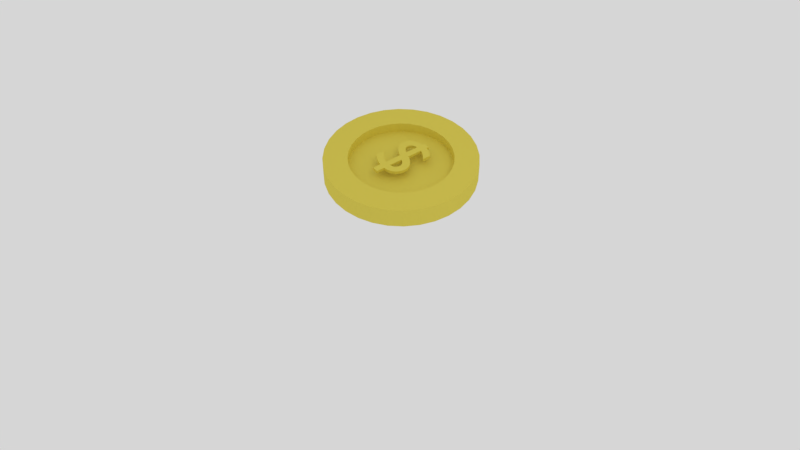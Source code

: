 # Source: coin.blend  (saved by Blender 2.79.0; exported with 4.5.12 LTS)
import bpy
from mathutils import Matrix  # noqa: F401  (used for matrix-valued properties, if any)

bpy.ops.wm.read_factory_settings(use_empty=True)
scene = bpy.context.scene
scene.name = 'Scene'

# ---- collections
col_collection_1 = bpy.data.collections.new('Collection 1'); scene.collection.children.link(col_collection_1)

# ---- materials (node trees are filled in below, after node groups)
mat_gold = bpy.data.materials.new('Gold')
mat_gold.alpha_threshold = 0.0
mat_gold.diffuse_color = (0.7991, 0.6514, 0.08228, 1.0)
mat_gold.roughness = 0.5

# ---- material node trees
mat_gold.use_nodes = True; mat_gold.node_tree.nodes.clear()
_N = mat_gold.node_tree.nodes; _L = mat_gold.node_tree.links
n0 = _N.new('ShaderNodeOutputMaterial'); n0.name = 'Material Output'; n0.location = (300, 300)
n1 = _N.new('ShaderNodeMixShader'); n1.name = 'Mix Shader'; n1.location = (10, 300)
n1.inputs[0].default_value = 0.1063
n2 = _N.new('ShaderNodeBsdfDiffuse'); n2.name = 'Diffuse BSDF'; n2.location = (-190, 200)
n2.inputs[0].default_value = (0.7991, 0.6514, 0.08228, 1.0)
n3 = _N.new('ShaderNodeBsdfAnisotropic'); n3.name = 'Glossy BSDF'; n3.location = (-190, 100)
n3.distribution = 'GGX'
n3.inputs[0].default_value = (0.5743, 0.8, 0.2927, 1.0)
n3.inputs[1].default_value = 0.6094
_L.new(n1.outputs[0], n0.inputs[0])
_L.new(n2.outputs[0], n1.inputs[1])
_L.new(n3.outputs[0], n1.inputs[2])
n0.is_active_output = True

# ---- world
world_world = bpy.data.worlds.new('World'); scene.world = world_world
world_world.color = (0.6739, 0.6739, 0.6739)
world_world.use_sun_shadow = False
world_world.sun_shadow_jitter_overblur = 0.0
world_world.cycles.sampling_method = 'MANUAL'

# ---- cameras
cam_camera = bpy.data.cameras.new('Camera')
cam_camera.clip_end = 100.0
cam_camera.lens = 35.0
cam_camera.sensor_width = 32.0
cam_camera.sensor_height = 18.0
cam_camera.ortho_scale = 7.314
cam_camera.dof.focus_distance = 0.0

# ---- lights
light_lamp = bpy.data.lights.new('Lamp', 'POINT')
light_lamp.transmission_factor = 0.0
light_lamp.cutoff_distance = 30.0
light_lamp.energy = 100.0
light_lamp.shadow_buffer_clip_start = 1.001
light_lamp.shadow_soft_size = 0.1
light_lamp.shadow_maximum_resolution = 0.006
light_lamp.use_absolute_resolution = True

# ---- meshes
me_cutext = bpy.data.meshes.new('CUText')
me_cutext.from_pydata([(0.1935, 0.3095, 0.08405), (0.1837, 0.3171, 0.08405), (0.1727, 0.3244, 0.08405), (0.1609, 0.3312, 0.08405), (0.1484, 0.3377, 0.08405), (0.1354, 0.3437, 0.08405), (0.122, 0.3491, 0.08405), (0.1084, 0.354, 0.08405), (0.09491, 0.3583, 0.08405), (0.08156, 0.362, 0.08405), (0.06859, 0.3649, 0.08405), (0.05618, 0.3671, 0.08405), (0.0445, 0.3685, 0.08405), (0.0445, 0.4045, 0.08405), (-0.0375, 0.4045, 0.08405), (-0.0375, 0.3685, 0.08405), (-0.06555, 0.3632, 0.08405), (-0.09163, 0.3558, 0.08405), (-0.1157, 0.3464, 0.08405), (-0.1375, 0.3351, 0.08405), (-0.1572, 0.3219, 0.08405), (-0.1745, 0.307, 0.08405), (-0.1894, 0.2904, 0.08405), (-0.2018, 0.2723, 0.08405), (-0.2116, 0.2526, 0.08405), (-0.2187, 0.2316, 0.08405), (-0.223, 0.2092, 0.08405), (-0.2245, 0.1855, 0.08405), (-0.2233, 0.1686, 0.08405), (-0.2195, 0.1516, 0.08405), (-0.2133, 0.1347, 0.08405), (-0.2045, 0.1179, 0.08405), (-0.193, 0.1015, 0.08405), (-0.179, 0.08563, 0.08405), (-0.1623, 0.07043, 0.08405), (-0.1429, 0.05609, 0.08405), (-0.1207, 0.04277, 0.08405), (-0.0958, 0.03062, 0.08405), (-0.06807, 0.01981, 0.08405), (-0.0375, 0.0105, 0.08405), (-0.0375, -0.2055, 0.08405), (-0.05804, -0.2004, 0.08405), (-0.07684, -0.195, 0.08405), (-0.09416, -0.1893, 0.08405), (-0.1102, -0.1831, 0.08405), (-0.1254, -0.1763, 0.08405), (-0.1398, -0.1689, 0.08405), (-0.1537, -0.1607, 0.08405), (-0.1674, -0.1516, 0.08405), (-0.1812, -0.1415, 0.08405), (-0.1953, -0.1304, 0.08405), (-0.21, -0.1181, 0.08405), (-0.2255, -0.1045, 0.08405), (-0.2255, -0.2255, 0.08405), (-0.2101, -0.2344, 0.08405), (-0.1947, -0.2429, 0.08405), (-0.1794, -0.2511, 0.08405), (-0.1641, -0.2588, 0.08405), (-0.1488, -0.2659, 0.08405), (-0.1334, -0.2725, 0.08405), (-0.1179, -0.2784, 0.08405), (-0.1022, -0.2836, 0.08405), (-0.08642, -0.2879, 0.08405), (-0.07038, -0.2914, 0.08405), (-0.05409, -0.294, 0.08405), (-0.0375, -0.2955, 0.08405), (-0.0375, -0.4045, 0.08405), (0.0445, -0.4045, 0.08405), (0.0445, -0.2955, 0.08405), (0.0739, -0.2906, 0.08405), (0.1006, -0.2827, 0.08405), (0.1247, -0.2721, 0.08405), (0.1461, -0.2591, 0.08405), (0.1649, -0.2441, 0.08405), (0.1811, -0.2274, 0.08405), (0.1948, -0.2093, 0.08405), (0.2059, -0.1902, 0.08405), (0.2145, -0.1705, 0.08405), (0.2206, -0.1504, 0.08405), (0.2243, -0.1303, 0.08405), (0.2255, -0.1105, 0.08405), (0.2241, -0.08839, 0.08405), (0.22, -0.06711, 0.08405), (0.2133, -0.04673, 0.08405), (0.2039, -0.02735, 0.08405), (0.1921, -0.009039, 0.08405), (0.1778, 0.008125, 0.08405), (0.1611, 0.02406, 0.08405), (0.1421, 0.03869, 0.08405), (0.1209, 0.05192, 0.08405), (0.09749, 0.06369, 0.08405), (0.07201, 0.07391, 0.08405), (0.0445, 0.0825, 0.08405), (0.0445, 0.2805, 0.08405), (0.05769, 0.2771, 0.08405), (0.07116, 0.2729, 0.08405), (0.0848, 0.268, 0.08405), (0.09846, 0.2625, 0.08405), (0.112, 0.2563, 0.08405), (0.1254, 0.2496, 0.08405), (0.1384, 0.2425, 0.08405), (0.1509, 0.2349, 0.08405), (0.1628, 0.2269, 0.08405), (0.1739, 0.2187, 0.08405), (0.1842, 0.2102, 0.08405), (0.1935, 0.2015, 0.08405), (-0.0375, 0.1095, 0.08405), (-0.05228, 0.1149, 0.08405), (-0.06562, 0.1207, 0.08405), (-0.07756, 0.1268, 0.08405), (-0.08813, 0.1332, 0.08405), (-0.09735, 0.1401, 0.08405), (-0.1053, 0.1473, 0.08405), (-0.1119, 0.1548, 0.08405), (-0.1172, 0.1628, 0.08405), (-0.1213, 0.1711, 0.08405), (-0.1242, 0.1798, 0.08405), (-0.1259, 0.189, 0.08405), (-0.1265, 0.1985, 0.08405), (-0.1257, 0.2086, 0.08405), (-0.1235, 0.2183, 0.08405), (-0.1199, 0.2276, 0.08405), (-0.115, 0.2364, 0.08405), (-0.1088, 0.2447, 0.08405), (-0.1015, 0.2523, 0.08405), (-0.0931, 0.2591, 0.08405), (-0.08369, 0.2652, 0.08405), (-0.07334, 0.2705, 0.08405), (-0.06215, 0.2748, 0.08405), (-0.05017, 0.2782, 0.08405), (-0.0375, 0.2805, 0.08405), (0.0445, -0.0245, 0.08405), (0.0592, -0.03082, 0.08405), (0.07232, -0.0373, 0.08405), (0.08394, -0.04397, 0.08405), (0.09409, -0.05087, 0.08405), (0.1028, -0.05804, 0.08405), (0.1103, -0.0655, 0.08405), (0.1164, -0.0733, 0.08405), (0.1212, -0.08146, 0.08405), (0.1249, -0.09003, 0.08405), (0.1275, -0.09904, 0.08405), (0.129, -0.1085, 0.08405), (0.1295, -0.1185, 0.08405), (0.1289, -0.1294, 0.08405), (0.1271, -0.1396, 0.08405), (0.1241, -0.1491, 0.08405), (0.1199, -0.1579, 0.08405), (0.1145, -0.166, 0.08405), (0.108, -0.1735, 0.08405), (0.1003, -0.1803, 0.08405), (0.09143, -0.1864, 0.08405), (0.08141, -0.1919, 0.08405), (0.07024, -0.1967, 0.08405), (0.05794, -0.2009, 0.08405), (0.0445, -0.2045, 0.08405), (0.1935, 0.3095, 0.1245), (0.1837, 0.3171, 0.1245), (0.1727, 0.3244, 0.1245), (0.1609, 0.3312, 0.1245), (0.1484, 0.3377, 0.1245), (0.1354, 0.3437, 0.1245), (0.122, 0.3491, 0.1245), (0.1084, 0.354, 0.1245), (0.09491, 0.3583, 0.1245), (0.08156, 0.362, 0.1245), (0.06859, 0.3649, 0.1245), (0.05618, 0.3671, 0.1245), (0.0445, 0.3685, 0.1245), (0.0445, 0.4045, 0.1245), (-0.0375, 0.4045, 0.1245), (-0.0375, 0.3685, 0.1245), (-0.06555, 0.3632, 0.1245), (-0.09163, 0.3558, 0.1245), (-0.1157, 0.3464, 0.1245), (-0.1375, 0.3351, 0.1245), (-0.1572, 0.3219, 0.1245), (-0.1745, 0.307, 0.1245), (-0.1894, 0.2904, 0.1245), (-0.2018, 0.2723, 0.1245), (-0.2116, 0.2526, 0.1245), (-0.2187, 0.2316, 0.1245), (-0.223, 0.2092, 0.1245), (-0.2245, 0.1855, 0.1245), (-0.2233, 0.1686, 0.1245), (-0.2195, 0.1516, 0.1245), (-0.2133, 0.1347, 0.1245), (-0.2045, 0.1179, 0.1245), (-0.193, 0.1015, 0.1245), (-0.179, 0.08563, 0.1245), (-0.1623, 0.07043, 0.1245), (-0.1429, 0.05609, 0.1245), (-0.1207, 0.04277, 0.1245), (-0.0958, 0.03062, 0.1245), (-0.06807, 0.01981, 0.1245), (-0.0375, 0.0105, 0.1245), (-0.0375, -0.2055, 0.1245), (-0.05804, -0.2004, 0.1245), (-0.07684, -0.195, 0.1245), (-0.09416, -0.1893, 0.1245), (-0.1102, -0.1831, 0.1245), (-0.1254, -0.1763, 0.1245), (-0.1398, -0.1689, 0.1245), (-0.1537, -0.1607, 0.1245), (-0.1674, -0.1516, 0.1245), (-0.1812, -0.1415, 0.1245), (-0.1953, -0.1304, 0.1245), (-0.21, -0.1181, 0.1245), (-0.2255, -0.1045, 0.1245), (-0.2255, -0.2255, 0.1245), (-0.2101, -0.2344, 0.1245), (-0.1947, -0.2429, 0.1245), (-0.1794, -0.2511, 0.1245), (-0.1641, -0.2588, 0.1245), (-0.1488, -0.2659, 0.1245), (-0.1334, -0.2725, 0.1245), (-0.1179, -0.2784, 0.1245), (-0.1022, -0.2836, 0.1245), (-0.08642, -0.2879, 0.1245), (-0.07038, -0.2914, 0.1245), (-0.05409, -0.294, 0.1245), (-0.0375, -0.2955, 0.1245), (-0.0375, -0.4045, 0.1245), (0.0445, -0.4045, 0.1245), (0.0445, -0.2955, 0.1245), (0.0739, -0.2906, 0.1245), (0.1006, -0.2827, 0.1245), (0.1247, -0.2721, 0.1245), (0.1461, -0.2591, 0.1245), (0.1649, -0.2441, 0.1245), (0.1811, -0.2274, 0.1245), (0.1948, -0.2093, 0.1245), (0.2059, -0.1902, 0.1245), (0.2145, -0.1705, 0.1245), (0.2206, -0.1504, 0.1245), (0.2243, -0.1303, 0.1245), (0.2255, -0.1105, 0.1245), (0.2241, -0.08839, 0.1245), (0.22, -0.06711, 0.1245), (0.2133, -0.04673, 0.1245), (0.2039, -0.02735, 0.1245), (0.1921, -0.009039, 0.1245), (0.1778, 0.008125, 0.1245), (0.1611, 0.02406, 0.1245), (0.1421, 0.03869, 0.1245), (0.1209, 0.05192, 0.1245), (0.09749, 0.06369, 0.1245), (0.07201, 0.07391, 0.1245), (0.0445, 0.0825, 0.1245), (0.0445, 0.2805, 0.1245), (0.05769, 0.2771, 0.1245), (0.07116, 0.2729, 0.1245), (0.0848, 0.268, 0.1245), (0.09846, 0.2625, 0.1245), (0.112, 0.2563, 0.1245), (0.1254, 0.2496, 0.1245), (0.1384, 0.2425, 0.1245), (0.1509, 0.2349, 0.1245), (0.1628, 0.2269, 0.1245), (0.1739, 0.2187, 0.1245), (0.1842, 0.2102, 0.1245), (0.1935, 0.2015, 0.1245), (-0.0375, 0.1095, 0.1245), (-0.05228, 0.1149, 0.1245), (-0.06562, 0.1207, 0.1245), (-0.07756, 0.1268, 0.1245), (-0.08813, 0.1332, 0.1245), (-0.09735, 0.1401, 0.1245), (-0.1053, 0.1473, 0.1245), (-0.1119, 0.1548, 0.1245), (-0.1172, 0.1628, 0.1245), (-0.1213, 0.1711, 0.1245), (-0.1242, 0.1798, 0.1245), (-0.1259, 0.189, 0.1245), (-0.1265, 0.1985, 0.1245), (-0.1257, 0.2086, 0.1245), (-0.1235, 0.2183, 0.1245), (-0.1199, 0.2276, 0.1245), (-0.115, 0.2364, 0.1245), (-0.1088, 0.2447, 0.1245), (-0.1015, 0.2523, 0.1245), (-0.0931, 0.2591, 0.1245), (-0.08369, 0.2652, 0.1245), (-0.07334, 0.2705, 0.1245), (-0.06215, 0.2748, 0.1245), (-0.05017, 0.2782, 0.1245), (-0.0375, 0.2805, 0.1245), (0.0445, -0.0245, 0.1245), (0.0592, -0.03082, 0.1245), (0.07232, -0.0373, 0.1245), (0.08394, -0.04397, 0.1245), (0.09409, -0.05087, 0.1245), (0.1028, -0.05804, 0.1245), (0.1103, -0.0655, 0.1245), (0.1164, -0.0733, 0.1245), (0.1212, -0.08146, 0.1245), (0.1249, -0.09003, 0.1245), (0.1275, -0.09904, 0.1245), (0.129, -0.1085, 0.1245), (0.1295, -0.1185, 0.1245), (0.1289, -0.1294, 0.1245), (0.1271, -0.1396, 0.1245), (0.1241, -0.1491, 0.1245), (0.1199, -0.1579, 0.1245), (0.1145, -0.166, 0.1245), (0.108, -0.1735, 0.1245), (0.1003, -0.1803, 0.1245), (0.09143, -0.1864, 0.1245), (0.08141, -0.1919, 0.1245), (0.07024, -0.1967, 0.1245), (0.05794, -0.2009, 0.1245), (0.0445, -0.2045, 0.1245), (0.1935, 0.3095, 0.1245), (0.1837, 0.3171, 0.1245), (0.1727, 0.3244, 0.1245), (0.1609, 0.3312, 0.1245), (0.1484, 0.3377, 0.1245), (0.1354, 0.3437, 0.1245), (0.122, 0.3491, 0.1245), (0.1084, 0.354, 0.1245), (0.09491, 0.3583, 0.1245), (0.08156, 0.362, 0.1245), (0.06859, 0.3649, 0.1245), (0.05618, 0.3671, 0.1245), (0.0445, 0.3685, 0.1245), (0.0445, 0.4045, 0.1245), (-0.0375, 0.4045, 0.1245), (-0.0375, 0.3685, 0.1245), (-0.06555, 0.3632, 0.1245), (-0.09163, 0.3558, 0.1245), (-0.1157, 0.3464, 0.1245), (-0.1375, 0.3351, 0.1245), (-0.1572, 0.3219, 0.1245), (-0.1745, 0.307, 0.1245), (-0.1894, 0.2904, 0.1245), (-0.2018, 0.2723, 0.1245), (-0.2116, 0.2526, 0.1245), (-0.2187, 0.2316, 0.1245), (-0.223, 0.2092, 0.1245), (-0.2245, 0.1855, 0.1245), (-0.2233, 0.1686, 0.1245), (-0.2195, 0.1516, 0.1245), (-0.2133, 0.1347, 0.1245), (-0.2045, 0.1179, 0.1245), (-0.193, 0.1015, 0.1245), (-0.179, 0.08563, 0.1245), (-0.1623, 0.07043, 0.1245), (-0.1429, 0.05609, 0.1245), (-0.1207, 0.04277, 0.1245), (-0.0958, 0.03062, 0.1245), (-0.06807, 0.01981, 0.1245), (-0.0375, 0.0105, 0.1245), (-0.0375, -0.2055, 0.1245), (-0.05804, -0.2004, 0.1245), (-0.07684, -0.195, 0.1245), (-0.09416, -0.1893, 0.1245), (-0.1102, -0.1831, 0.1245), (-0.1254, -0.1763, 0.1245), (-0.1398, -0.1689, 0.1245), (-0.1537, -0.1607, 0.1245), (-0.1674, -0.1516, 0.1245), (-0.1812, -0.1415, 0.1245), (-0.1953, -0.1304, 0.1245), (-0.21, -0.1181, 0.1245), (-0.2255, -0.1045, 0.1245), (-0.2255, -0.2255, 0.1245), (-0.2101, -0.2344, 0.1245), (-0.1947, -0.2429, 0.1245), (-0.1794, -0.2511, 0.1245), (-0.1641, -0.2588, 0.1245), (-0.1488, -0.2659, 0.1245), (-0.1334, -0.2725, 0.1245), (-0.1179, -0.2784, 0.1245), (-0.1022, -0.2836, 0.1245), (-0.08642, -0.2879, 0.1245), (-0.07038, -0.2914, 0.1245), (-0.05409, -0.294, 0.1245), (-0.0375, -0.2955, 0.1245), (-0.0375, -0.4045, 0.1245), (0.0445, -0.4045, 0.1245), (0.0445, -0.2955, 0.1245), (0.0739, -0.2906, 0.1245), (0.1006, -0.2827, 0.1245), (0.1247, -0.2721, 0.1245), (0.1461, -0.2591, 0.1245), (0.1649, -0.2441, 0.1245), (0.1811, -0.2274, 0.1245), (0.1948, -0.2093, 0.1245), (0.2059, -0.1902, 0.1245), (0.2145, -0.1705, 0.1245), (0.2206, -0.1504, 0.1245), (0.2243, -0.1303, 0.1245), (0.2255, -0.1105, 0.1245), (0.2241, -0.08839, 0.1245), (0.22, -0.06711, 0.1245), (0.2133, -0.04673, 0.1245), (0.2039, -0.02735, 0.1245), (0.1921, -0.009039, 0.1245), (0.1778, 0.008125, 0.1245), (0.1611, 0.02406, 0.1245), (0.1421, 0.03869, 0.1245), (0.1209, 0.05192, 0.1245), (0.09749, 0.06369, 0.1245), (0.07201, 0.07391, 0.1245), (0.0445, 0.0825, 0.1245), (0.0445, 0.2805, 0.1245), (0.05769, 0.2771, 0.1245), (0.07116, 0.2729, 0.1245), (0.0848, 0.268, 0.1245), (0.09846, 0.2625, 0.1245), (0.112, 0.2563, 0.1245), (0.1254, 0.2496, 0.1245), (0.1384, 0.2425, 0.1245), (0.1509, 0.2349, 0.1245), (0.1628, 0.2269, 0.1245), (0.1739, 0.2187, 0.1245), (0.1842, 0.2102, 0.1245), (0.1935, 0.2015, 0.1245), (-0.0375, 0.1095, 0.1245), (-0.05228, 0.1149, 0.1245), (-0.06562, 0.1207, 0.1245), (-0.07756, 0.1268, 0.1245), (-0.08813, 0.1332, 0.1245), (-0.09735, 0.1401, 0.1245), (-0.1053, 0.1473, 0.1245), (-0.1119, 0.1548, 0.1245), (-0.1172, 0.1628, 0.1245), (-0.1213, 0.1711, 0.1245), (-0.1242, 0.1798, 0.1245), (-0.1259, 0.189, 0.1245), (-0.1265, 0.1985, 0.1245), (-0.1257, 0.2086, 0.1245), (-0.1235, 0.2183, 0.1245), (-0.1199, 0.2276, 0.1245), (-0.115, 0.2364, 0.1245), (-0.1088, 0.2447, 0.1245), (-0.1015, 0.2523, 0.1245), (-0.0931, 0.2591, 0.1245), (-0.08369, 0.2652, 0.1245), (-0.07334, 0.2705, 0.1245), (-0.06215, 0.2748, 0.1245), (-0.05017, 0.2782, 0.1245), (-0.0375, 0.2805, 0.1245), (0.0445, -0.0245, 0.1245), (0.0592, -0.03082, 0.1245), (0.07232, -0.0373, 0.1245), (0.08394, -0.04397, 0.1245), (0.09409, -0.05087, 0.1245), (0.1028, -0.05804, 0.1245), (0.1103, -0.0655, 0.1245), (0.1164, -0.0733, 0.1245), (0.1212, -0.08146, 0.1245), (0.1249, -0.09003, 0.1245), (0.1275, -0.09904, 0.1245), (0.129, -0.1085, 0.1245), (0.1295, -0.1185, 0.1245), (0.1289, -0.1294, 0.1245), (0.1271, -0.1396, 0.1245), (0.1241, -0.1491, 0.1245), (0.1199, -0.1579, 0.1245), (0.1145, -0.166, 0.1245), (0.108, -0.1735, 0.1245), (0.1003, -0.1803, 0.1245), (0.09143, -0.1864, 0.1245), (0.08141, -0.1919, 0.1245), (0.07024, -0.1967, 0.1245), (0.05794, -0.2009, 0.1245), (0.0445, -0.2045, 0.1245), (-0.8315, 0.5556, 0.002601), (-0.3827, -0.9239, 0.002601), (0.1951, -0.9808, 0.002601), (0.8315, -0.5556, 0.002601), (0.0, 1.0, 0.1309), (-0.1951, 0.9808, 0.1309), (-0.3827, 0.9239, 0.1309), (-0.5556, 0.8315, 0.1309), (-0.7071, 0.7071, 0.1309), (-0.8315, 0.5556, 0.1309), (-0.9239, 0.3827, 0.1309), (-0.9808, 0.1951, 0.1309), (-1.0, 7.55e-08, 0.1309), (-0.9808, -0.1951, 0.1309), (-0.9239, -0.3827, 0.1309), (-0.8315, -0.5556, 0.1309), (-0.7071, -0.7071, 0.1309), (-0.5556, -0.8315, 0.1309), (-0.3827, -0.9239, 0.1309), (-0.1951, -0.9808, 0.1309), (3.258e-07, -1.0, 0.1309), (0.1951, -0.9808, 0.1309), (0.3827, -0.9239, 0.1309), (0.5556, -0.8315, 0.1309), (0.7071, -0.7071, 0.1309), (0.8315, -0.5556, 0.1309), (0.9239, -0.3827, 0.1309), (0.9808, -0.1951, 0.1309), (1.0, 9.656e-07, 0.1309), (0.9808, 0.1951, 0.1309), (0.9239, 0.3827, 0.1309), (0.8315, 0.5556, 0.1309), (0.7071, 0.7071, 0.1309), (0.5556, 0.8315, 0.1309), (0.3827, 0.9239, 0.1309), (0.1951, 0.9808, 0.1309), (-3.668e-08, 0.6816, 0.1309), (-0.133, 0.6685, 0.1309), (-0.2608, 0.6297, 0.1309), (-0.3787, 0.5668, 0.1309), (-0.482, 0.482, 0.1309), (-0.5668, 0.3787, 0.1309), (-0.6297, 0.2608, 0.1309), (-0.6685, 0.133, 0.1309), (-0.6816, 1.432e-07, 0.1309), (-0.6685, -0.133, 0.1309), (-0.6297, -0.2608, 0.1309), (-0.5668, -0.3787, 0.1309), (-0.482, -0.482, 0.1309), (-0.3787, -0.5668, 0.1309), (-0.2608, -0.6297, 0.1309), (-0.133, -0.6685, 0.1309), (1.854e-07, -0.6816, 0.1309), (0.133, -0.6685, 0.1309), (0.2608, -0.6297, 0.1309), (0.3787, -0.5668, 0.1309), (0.482, -0.482, 0.1309), (0.5668, -0.3787, 0.1309), (0.6297, -0.2608, 0.1309), (0.6685, -0.133, 0.1309), (0.6816, 7.499e-07, 0.1309), (0.6685, 0.133, 0.1309), (0.6297, 0.2608, 0.1309), (0.5668, 0.3787, 0.1309), (0.482, 0.482, 0.1309), (0.3787, 0.5668, 0.1309), (0.2608, 0.6297, 0.1309), (0.133, 0.6685, 0.1309), (-3.668e-08, 0.6816, -0.001024), (-0.133, 0.6685, -0.001024), (-0.2608, 0.6297, -0.001024), (-0.3787, 0.5668, -0.001024), (-0.482, 0.482, -0.001024), (-0.5668, 0.3787, -0.001024), (-0.6297, 0.2608, -0.001024), (-0.6685, 0.133, -0.001024), (-0.6816, 1.432e-07, -0.001024), (-0.6685, -0.133, -0.001024), (-0.6297, -0.2608, -0.001024), (-0.5668, -0.3787, -0.001024), (-0.482, -0.482, -0.001024), (-0.3787, -0.5668, -0.001024), (-0.2608, -0.6297, -0.001024), (-0.133, -0.6685, -0.001024), (1.854e-07, -0.6816, -0.001024), (0.133, -0.6685, -0.001024), (0.2608, -0.6297, -0.001024), (0.3787, -0.5668, -0.001024), (0.482, -0.482, -0.001024), (0.5668, -0.3787, -0.001024), (0.6297, -0.2608, -0.001024), (0.6685, -0.133, -0.001024), (0.6816, 7.499e-07, -0.001024), (0.6685, 0.133, -0.001024), (0.6297, 0.2608, -0.001024), (0.5668, 0.3787, -0.001024), (0.482, 0.482, -0.001024), (0.3787, 0.5668, -0.001024), (0.2608, 0.6297, -0.001024), (0.133, 0.6685, -0.001024), (0.1935, 0.3095, -0.08405), (0.1837, 0.3171, -0.08405), (0.1727, 0.3244, -0.08405), (0.1609, 0.3312, -0.08405), (0.1484, 0.3377, -0.08405), (0.1354, 0.3437, -0.08405), (0.122, 0.3491, -0.08405), (0.1084, 0.354, -0.08405), (0.09491, 0.3583, -0.08405), (0.08156, 0.362, -0.08405), (0.06859, 0.3649, -0.08405), (0.05618, 0.3671, -0.08405), (0.0445, 0.3685, -0.08405), (0.0445, 0.4045, -0.08405), (-0.0375, 0.4045, -0.08405), (-0.0375, 0.3685, -0.08405), (-0.06555, 0.3632, -0.08405), (-0.09163, 0.3558, -0.08405), (-0.1157, 0.3464, -0.08405), (-0.1375, 0.3351, -0.08405), (-0.1572, 0.3219, -0.08405), (-0.1745, 0.307, -0.08405), (-0.1894, 0.2904, -0.08405), (-0.2018, 0.2723, -0.08405), (-0.2116, 0.2526, -0.08405), (-0.2187, 0.2316, -0.08405), (-0.223, 0.2092, -0.08405), (-0.2245, 0.1855, -0.08405), (-0.2233, 0.1686, -0.08405), (-0.2195, 0.1516, -0.08405), (-0.2133, 0.1347, -0.08405), (-0.2045, 0.1179, -0.08405), (-0.193, 0.1015, -0.08405), (-0.179, 0.08563, -0.08405), (-0.1623, 0.07043, -0.08405), (-0.1429, 0.05609, -0.08405), (-0.1207, 0.04277, -0.08405), (-0.0958, 0.03062, -0.08405), (-0.06807, 0.01981, -0.08405), (-0.0375, 0.0105, -0.08405), (-0.0375, -0.2055, -0.08405), (-0.05804, -0.2004, -0.08405), (-0.07684, -0.195, -0.08405), (-0.09416, -0.1893, -0.08405), (-0.1102, -0.1831, -0.08405), (-0.1254, -0.1763, -0.08405), (-0.1398, -0.1689, -0.08405), (-0.1537, -0.1607, -0.08405), (-0.1674, -0.1516, -0.08405), (-0.1812, -0.1415, -0.08405), (-0.1953, -0.1304, -0.08405), (-0.21, -0.1181, -0.08405), (-0.2255, -0.1045, -0.08405), (-0.2255, -0.2255, -0.08405), (-0.2101, -0.2344, -0.08405), (-0.1947, -0.2429, -0.08405), (-0.1794, -0.2511, -0.08405), (-0.1641, -0.2588, -0.08405), (-0.1488, -0.2659, -0.08405), (-0.1334, -0.2725, -0.08405), (-0.1179, -0.2784, -0.08405), (-0.1022, -0.2836, -0.08405), (-0.08642, -0.2879, -0.08405), (-0.07038, -0.2914, -0.08405), (-0.05409, -0.294, -0.08405), (-0.0375, -0.2955, -0.08405), (-0.0375, -0.4045, -0.08405), (0.0445, -0.4045, -0.08405), (0.0445, -0.2955, -0.08405), (0.0739, -0.2906, -0.08405), (0.1006, -0.2827, -0.08405), (0.1247, -0.2721, -0.08405), (0.1461, -0.2591, -0.08405), (0.1649, -0.2441, -0.08405), (0.1811, -0.2274, -0.08405), (0.1948, -0.2093, -0.08405), (0.2059, -0.1902, -0.08405), (0.2145, -0.1705, -0.08405), (0.2206, -0.1504, -0.08405), (0.2243, -0.1303, -0.08405), (0.2255, -0.1105, -0.08405), (0.2241, -0.08839, -0.08405), (0.22, -0.06711, -0.08405), (0.2133, -0.04673, -0.08405), (0.2039, -0.02735, -0.08405), (0.1921, -0.009039, -0.08405), (0.1778, 0.008125, -0.08405), (0.1611, 0.02406, -0.08405), (0.1421, 0.03869, -0.08405), (0.1209, 0.05192, -0.08405), (0.09749, 0.06369, -0.08405), (0.07201, 0.07391, -0.08405), (0.0445, 0.0825, -0.08405), (0.0445, 0.2805, -0.08405), (0.05769, 0.2771, -0.08405), (0.07116, 0.2729, -0.08405), (0.0848, 0.268, -0.08405), (0.09846, 0.2625, -0.08405), (0.112, 0.2563, -0.08405), (0.1254, 0.2496, -0.08405), (0.1384, 0.2425, -0.08405), (0.1509, 0.2349, -0.08405), (0.1628, 0.2269, -0.08405), (0.1739, 0.2187, -0.08405), (0.1842, 0.2102, -0.08405), (0.1935, 0.2015, -0.08405), (-0.0375, 0.1095, -0.08405), (-0.05228, 0.1149, -0.08405), (-0.06562, 0.1207, -0.08405), (-0.07756, 0.1268, -0.08405), (-0.08813, 0.1332, -0.08405), (-0.09735, 0.1401, -0.08405), (-0.1053, 0.1473, -0.08405), (-0.1119, 0.1548, -0.08405), (-0.1172, 0.1628, -0.08405), (-0.1213, 0.1711, -0.08405), (-0.1242, 0.1798, -0.08405), (-0.1259, 0.189, -0.08405), (-0.1265, 0.1985, -0.08405), (-0.1257, 0.2086, -0.08405), (-0.1235, 0.2183, -0.08405), (-0.1199, 0.2276, -0.08405), (-0.115, 0.2364, -0.08405), (-0.1088, 0.2447, -0.08405), (-0.1015, 0.2523, -0.08405), (-0.0931, 0.2591, -0.08405), (-0.08369, 0.2652, -0.08405), (-0.07334, 0.2705, -0.08405), (-0.06215, 0.2748, -0.08405), (-0.05017, 0.2782, -0.08405), (-0.0375, 0.2805, -0.08405), (0.0445, -0.0245, -0.08405), (0.0592, -0.03082, -0.08405), (0.07232, -0.0373, -0.08405), (0.08394, -0.04397, -0.08405), (0.09409, -0.05087, -0.08405), (0.1028, -0.05804, -0.08405), (0.1103, -0.0655, -0.08405), (0.1164, -0.0733, -0.08405), (0.1212, -0.08146, -0.08405), (0.1249, -0.09003, -0.08405), (0.1275, -0.09904, -0.08405), (0.129, -0.1085, -0.08405), (0.1295, -0.1185, -0.08405), (0.1289, -0.1294, -0.08405), (0.1271, -0.1396, -0.08405), (0.1241, -0.1491, -0.08405), (0.1199, -0.1579, -0.08405), (0.1145, -0.166, -0.08405), (0.108, -0.1735, -0.08405), (0.1003, -0.1803, -0.08405), (0.09143, -0.1864, -0.08405), (0.08141, -0.1919, -0.08405), (0.07024, -0.1967, -0.08405), (0.05794, -0.2009, -0.08405), (0.0445, -0.2045, -0.08405), (0.1935, 0.3095, -0.1245), (0.1837, 0.3171, -0.1245), (0.1727, 0.3244, -0.1245), (0.1609, 0.3312, -0.1245), (0.1484, 0.3377, -0.1245), (0.1354, 0.3437, -0.1245), (0.122, 0.3491, -0.1245), (0.1084, 0.354, -0.1245), (0.09491, 0.3583, -0.1245), (0.08156, 0.362, -0.1245), (0.06859, 0.3649, -0.1245), (0.05618, 0.3671, -0.1245), (0.0445, 0.3685, -0.1245), (0.0445, 0.4045, -0.1245), (-0.0375, 0.4045, -0.1245), (-0.0375, 0.3685, -0.1245), (-0.06555, 0.3632, -0.1245), (-0.09163, 0.3558, -0.1245), (-0.1157, 0.3464, -0.1245), (-0.1375, 0.3351, -0.1245), (-0.1572, 0.3219, -0.1245), (-0.1745, 0.307, -0.1245), (-0.1894, 0.2904, -0.1245), (-0.2018, 0.2723, -0.1245), (-0.2116, 0.2526, -0.1245), (-0.2187, 0.2316, -0.1245), (-0.223, 0.2092, -0.1245), (-0.2245, 0.1855, -0.1245), (-0.2233, 0.1686, -0.1245), (-0.2195, 0.1516, -0.1245), (-0.2133, 0.1347, -0.1245), (-0.2045, 0.1179, -0.1245), (-0.193, 0.1015, -0.1245), (-0.179, 0.08563, -0.1245), (-0.1623, 0.07043, -0.1245), (-0.1429, 0.05609, -0.1245), (-0.1207, 0.04277, -0.1245), (-0.0958, 0.03062, -0.1245), (-0.06807, 0.01981, -0.1245), (-0.0375, 0.0105, -0.1245), (-0.0375, -0.2055, -0.1245), (-0.05804, -0.2004, -0.1245), (-0.07684, -0.195, -0.1245), (-0.09416, -0.1893, -0.1245), (-0.1102, -0.1831, -0.1245), (-0.1254, -0.1763, -0.1245), (-0.1398, -0.1689, -0.1245), (-0.1537, -0.1607, -0.1245), (-0.1674, -0.1516, -0.1245), (-0.1812, -0.1415, -0.1245), (-0.1953, -0.1304, -0.1245), (-0.21, -0.1181, -0.1245), (-0.2255, -0.1045, -0.1245), (-0.2255, -0.2255, -0.1245), (-0.2101, -0.2344, -0.1245), (-0.1947, -0.2429, -0.1245), (-0.1794, -0.2511, -0.1245), (-0.1641, -0.2588, -0.1245), (-0.1488, -0.2659, -0.1245), (-0.1334, -0.2725, -0.1245), (-0.1179, -0.2784, -0.1245), (-0.1022, -0.2836, -0.1245), (-0.08642, -0.2879, -0.1245), (-0.07038, -0.2914, -0.1245), (-0.05409, -0.294, -0.1245), (-0.0375, -0.2955, -0.1245), (-0.0375, -0.4045, -0.1245), (0.0445, -0.4045, -0.1245), (0.0445, -0.2955, -0.1245), (0.0739, -0.2906, -0.1245), (0.1006, -0.2827, -0.1245), (0.1247, -0.2721, -0.1245), (0.1461, -0.2591, -0.1245), (0.1649, -0.2441, -0.1245), (0.1811, -0.2274, -0.1245), (0.1948, -0.2093, -0.1245), (0.2059, -0.1902, -0.1245), (0.2145, -0.1705, -0.1245), (0.2206, -0.1504, -0.1245), (0.2243, -0.1303, -0.1245), (0.2255, -0.1105, -0.1245), (0.2241, -0.08839, -0.1245), (0.22, -0.06711, -0.1245), (0.2133, -0.04673, -0.1245), (0.2039, -0.02735, -0.1245), (0.1921, -0.009039, -0.1245), (0.1778, 0.008125, -0.1245), (0.1611, 0.02406, -0.1245), (0.1421, 0.03869, -0.1245), (0.1209, 0.05192, -0.1245), (0.09749, 0.06369, -0.1245), (0.07201, 0.07391, -0.1245), (0.0445, 0.0825, -0.1245), (0.0445, 0.2805, -0.1245), (0.05769, 0.2771, -0.1245), (0.07116, 0.2729, -0.1245), (0.0848, 0.268, -0.1245), (0.09846, 0.2625, -0.1245), (0.112, 0.2563, -0.1245), (0.1254, 0.2496, -0.1245), (0.1384, 0.2425, -0.1245), (0.1509, 0.2349, -0.1245), (0.1628, 0.2269, -0.1245), (0.1739, 0.2187, -0.1245), (0.1842, 0.2102, -0.1245), (0.1935, 0.2015, -0.1245), (-0.0375, 0.1095, -0.1245), (-0.05228, 0.1149, -0.1245), (-0.06562, 0.1207, -0.1245), (-0.07756, 0.1268, -0.1245), (-0.08813, 0.1332, -0.1245), (-0.09735, 0.1401, -0.1245), (-0.1053, 0.1473, -0.1245), (-0.1119, 0.1548, -0.1245), (-0.1172, 0.1628, -0.1245), (-0.1213, 0.1711, -0.1245), (-0.1242, 0.1798, -0.1245), (-0.1259, 0.189, -0.1245), (-0.1265, 0.1985, -0.1245), (-0.1257, 0.2086, -0.1245), (-0.1235, 0.2183, -0.1245), (-0.1199, 0.2276, -0.1245), (-0.115, 0.2364, -0.1245), (-0.1088, 0.2447, -0.1245), (-0.1015, 0.2523, -0.1245), (-0.0931, 0.2591, -0.1245), (-0.08369, 0.2652, -0.1245), (-0.07334, 0.2705, -0.1245), (-0.06215, 0.2748, -0.1245), (-0.05017, 0.2782, -0.1245), (-0.0375, 0.2805, -0.1245), (0.0445, -0.0245, -0.1245), (0.0592, -0.03082, -0.1245), (0.07232, -0.0373, -0.1245), (0.08394, -0.04397, -0.1245), (0.09409, -0.05087, -0.1245), (0.1028, -0.05804, -0.1245), (0.1103, -0.0655, -0.1245), (0.1164, -0.0733, -0.1245), (0.1212, -0.08146, -0.1245), (0.1249, -0.09003, -0.1245), (0.1275, -0.09904, -0.1245), (0.129, -0.1085, -0.1245), (0.1295, -0.1185, -0.1245), (0.1289, -0.1294, -0.1245), (0.1271, -0.1396, -0.1245), (0.1241, -0.1491, -0.1245), (0.1199, -0.1579, -0.1245), (0.1145, -0.166, -0.1245), (0.108, -0.1735, -0.1245), (0.1003, -0.1803, -0.1245), (0.09143, -0.1864, -0.1245), (0.08141, -0.1919, -0.1245), (0.07024, -0.1967, -0.1245), (0.05794, -0.2009, -0.1245), (0.0445, -0.2045, -0.1245), (0.1935, 0.3095, -0.1245), (0.1837, 0.3171, -0.1245), (0.1727, 0.3244, -0.1245), (0.1609, 0.3312, -0.1245), (0.1484, 0.3377, -0.1245), (0.1354, 0.3437, -0.1245), (0.122, 0.3491, -0.1245), (0.1084, 0.354, -0.1245), (0.09491, 0.3583, -0.1245), (0.08156, 0.362, -0.1245), (0.06859, 0.3649, -0.1245), (0.05618, 0.3671, -0.1245), (0.0445, 0.3685, -0.1245), (0.0445, 0.4045, -0.1245), (-0.0375, 0.4045, -0.1245), (-0.0375, 0.3685, -0.1245), (-0.06555, 0.3632, -0.1245), (-0.09163, 0.3558, -0.1245), (-0.1157, 0.3464, -0.1245), (-0.1375, 0.3351, -0.1245), (-0.1572, 0.3219, -0.1245), (-0.1745, 0.307, -0.1245), (-0.1894, 0.2904, -0.1245), (-0.2018, 0.2723, -0.1245), (-0.2116, 0.2526, -0.1245), (-0.2187, 0.2316, -0.1245), (-0.223, 0.2092, -0.1245), (-0.2245, 0.1855, -0.1245), (-0.2233, 0.1686, -0.1245), (-0.2195, 0.1516, -0.1245), (-0.2133, 0.1347, -0.1245), (-0.2045, 0.1179, -0.1245), (-0.193, 0.1015, -0.1245), (-0.179, 0.08563, -0.1245), (-0.1623, 0.07043, -0.1245), (-0.1429, 0.05609, -0.1245), (-0.1207, 0.04277, -0.1245), (-0.0958, 0.03062, -0.1245), (-0.06807, 0.01981, -0.1245), (-0.0375, 0.0105, -0.1245), (-0.0375, -0.2055, -0.1245), (-0.05804, -0.2004, -0.1245), (-0.07684, -0.195, -0.1245), (-0.09416, -0.1893, -0.1245), (-0.1102, -0.1831, -0.1245), (-0.1254, -0.1763, -0.1245), (-0.1398, -0.1689, -0.1245), (-0.1537, -0.1607, -0.1245), (-0.1674, -0.1516, -0.1245), (-0.1812, -0.1415, -0.1245), (-0.1953, -0.1304, -0.1245), (-0.21, -0.1181, -0.1245), (-0.2255, -0.1045, -0.1245), (-0.2255, -0.2255, -0.1245), (-0.2101, -0.2344, -0.1245), (-0.1947, -0.2429, -0.1245), (-0.1794, -0.2511, -0.1245), (-0.1641, -0.2588, -0.1245), (-0.1488, -0.2659, -0.1245), (-0.1334, -0.2725, -0.1245), (-0.1179, -0.2784, -0.1245), (-0.1022, -0.2836, -0.1245), (-0.08642, -0.2879, -0.1245), (-0.07038, -0.2914, -0.1245), (-0.05409, -0.294, -0.1245), (-0.0375, -0.2955, -0.1245), (-0.0375, -0.4045, -0.1245), (0.0445, -0.4045, -0.1245), (0.0445, -0.2955, -0.1245), (0.0739, -0.2906, -0.1245), (0.1006, -0.2827, -0.1245), (0.1247, -0.2721, -0.1245), (0.1461, -0.2591, -0.1245), (0.1649, -0.2441, -0.1245), (0.1811, -0.2274, -0.1245), (0.1948, -0.2093, -0.1245), (0.2059, -0.1902, -0.1245), (0.2145, -0.1705, -0.1245), (0.2206, -0.1504, -0.1245), (0.2243, -0.1303, -0.1245), (0.2255, -0.1105, -0.1245), (0.2241, -0.08839, -0.1245), (0.22, -0.06711, -0.1245), (0.2133, -0.04673, -0.1245), (0.2039, -0.02735, -0.1245), (0.1921, -0.009039, -0.1245), (0.1778, 0.008125, -0.1245), (0.1611, 0.02406, -0.1245), (0.1421, 0.03869, -0.1245), (0.1209, 0.05192, -0.1245), (0.09749, 0.06369, -0.1245), (0.07201, 0.07391, -0.1245), (0.0445, 0.0825, -0.1245), (0.0445, 0.2805, -0.1245), (0.05769, 0.2771, -0.1245), (0.07116, 0.2729, -0.1245), (0.0848, 0.268, -0.1245), (0.09846, 0.2625, -0.1245), (0.112, 0.2563, -0.1245), (0.1254, 0.2496, -0.1245), (0.1384, 0.2425, -0.1245), (0.1509, 0.2349, -0.1245), (0.1628, 0.2269, -0.1245), (0.1739, 0.2187, -0.1245), (0.1842, 0.2102, -0.1245), (0.1935, 0.2015, -0.1245), (-0.0375, 0.1095, -0.1245), (-0.05228, 0.1149, -0.1245), (-0.06562, 0.1207, -0.1245), (-0.07756, 0.1268, -0.1245), (-0.08813, 0.1332, -0.1245), (-0.09735, 0.1401, -0.1245), (-0.1053, 0.1473, -0.1245), (-0.1119, 0.1548, -0.1245), (-0.1172, 0.1628, -0.1245), (-0.1213, 0.1711, -0.1245), (-0.1242, 0.1798, -0.1245), (-0.1259, 0.189, -0.1245), (-0.1265, 0.1985, -0.1245), (-0.1257, 0.2086, -0.1245), (-0.1235, 0.2183, -0.1245), (-0.1199, 0.2276, -0.1245), (-0.115, 0.2364, -0.1245), (-0.1088, 0.2447, -0.1245), (-0.1015, 0.2523, -0.1245), (-0.0931, 0.2591, -0.1245), (-0.08369, 0.2652, -0.1245), (-0.07334, 0.2705, -0.1245), (-0.06215, 0.2748, -0.1245), (-0.05017, 0.2782, -0.1245), (-0.0375, 0.2805, -0.1245), (0.0445, -0.0245, -0.1245), (0.0592, -0.03082, -0.1245), (0.07232, -0.0373, -0.1245), (0.08394, -0.04397, -0.1245), (0.09409, -0.05087, -0.1245), (0.1028, -0.05804, -0.1245), (0.1103, -0.0655, -0.1245), (0.1164, -0.0733, -0.1245), (0.1212, -0.08146, -0.1245), (0.1249, -0.09003, -0.1245), (0.1275, -0.09904, -0.1245), (0.129, -0.1085, -0.1245), (0.1295, -0.1185, -0.1245), (0.1289, -0.1294, -0.1245), (0.1271, -0.1396, -0.1245), (0.1241, -0.1491, -0.1245), (0.1199, -0.1579, -0.1245), (0.1145, -0.166, -0.1245), (0.108, -0.1735, -0.1245), (0.1003, -0.1803, -0.1245), (0.09143, -0.1864, -0.1245), (0.08141, -0.1919, -0.1245), (0.07024, -0.1967, -0.1245), (0.05794, -0.2009, -0.1245), (0.0445, -0.2045, -0.1245), (0.0, 1.0, -0.002601), (-0.1951, 0.9808, -0.002601), (-0.3827, 0.9239, -0.002601), (-0.5556, 0.8315, -0.002601), (-0.7071, 0.7071, -0.002601), (-0.9239, 0.3827, -0.002601), (-0.9808, 0.1951, -0.002601), (-1.0, 7.55e-08, -0.002601), (-0.9808, -0.1951, -0.002601), (-0.9239, -0.3827, -0.002601), (-0.8315, -0.5556, -0.002601), (-0.7071, -0.7071, -0.002601), (-0.5556, -0.8315, -0.002601), (-0.1951, -0.9808, -0.002601), (3.258e-07, -1.0, -0.002601), (0.3827, -0.9239, -0.002601), (0.5556, -0.8315, -0.002601), (0.7071, -0.7071, -0.002601), (1.0, 9.656e-07, -0.002601), (0.9808, 0.1951, -0.002601), (0.9239, 0.3827, -0.002601), (0.8315, 0.5556, -0.002601), (0.7071, 0.7071, -0.002601), (0.5556, 0.8315, -0.002601), (0.3827, 0.9239, -0.002601), (0.1951, 0.9808, -0.002601), (0.0, 1.0, -0.1309), (-0.1951, 0.9808, -0.1309), (-0.3827, 0.9239, -0.1309), (-0.5556, 0.8315, -0.1309), (-0.7071, 0.7071, -0.1309), (-0.8315, 0.5556, -0.1309), (-0.9239, 0.3827, -0.1309), (-0.9808, 0.1951, -0.1309), (-1.0, 7.55e-08, -0.1309), (-0.9808, -0.1951, -0.1309), (-0.9239, -0.3827, -0.1309), (-0.8315, -0.5556, -0.1309), (-0.7071, -0.7071, -0.1309), (-0.5556, -0.8315, -0.1309), (-0.3827, -0.9239, -0.1309), (-0.1951, -0.9808, -0.1309), (3.258e-07, -1.0, -0.1309), (0.1951, -0.9808, -0.1309), (0.3827, -0.9239, -0.1309), (0.5556, -0.8315, -0.1309), (0.7071, -0.7071, -0.1309), (0.8315, -0.5556, -0.1309), (0.9239, -0.3827, -0.1309), (0.9808, -0.1951, -0.1309), (1.0, 9.656e-07, -0.1309), (0.9808, 0.1951, -0.1309), (0.9239, 0.3827, -0.1309), (0.8315, 0.5556, -0.1309), (0.7071, 0.7071, -0.1309), (0.5556, 0.8315, -0.1309), (0.3827, 0.9239, -0.1309), (0.1951, 0.9808, -0.1309), (-3.668e-08, 0.6816, -0.1309), (-0.133, 0.6685, -0.1309), (-0.2608, 0.6297, -0.1309), (-0.3787, 0.5668, -0.1309), (-0.482, 0.482, -0.1309), (-0.5668, 0.3787, -0.1309), (-0.6297, 0.2608, -0.1309), (-0.6685, 0.133, -0.1309), (-0.6816, 1.432e-07, -0.1309), (-0.6685, -0.133, -0.1309), (-0.6297, -0.2608, -0.1309), (-0.5668, -0.3787, -0.1309), (-0.482, -0.482, -0.1309), (-0.3787, -0.5668, -0.1309), (-0.2608, -0.6297, -0.1309), (-0.133, -0.6685, -0.1309), (1.854e-07, -0.6816, -0.1309), (0.133, -0.6685, -0.1309), (0.2608, -0.6297, -0.1309), (0.3787, -0.5668, -0.1309), (0.482, -0.482, -0.1309), (0.5668, -0.3787, -0.1309), (0.6297, -0.2608, -0.1309), (0.6685, -0.133, -0.1309), (0.6816, 7.499e-07, -0.1309), (0.6685, 0.133, -0.1309), (0.6297, 0.2608, -0.1309), (0.5668, 0.3787, -0.1309), (0.482, 0.482, -0.1309), (0.3787, 0.5668, -0.1309), (0.2608, 0.6297, -0.1309), (0.133, 0.6685, -0.1309), (-3.668e-08, 0.6816, 0.001024), (-0.133, 0.6685, 0.001024), (-0.2608, 0.6297, 0.001024), (-0.3787, 0.5668, 0.001024), (-0.482, 0.482, 0.001024), (-0.5668, 0.3787, 0.001024), (-0.6297, 0.2608, 0.001024), (-0.6685, 0.133, 0.001024), (-0.6816, 1.432e-07, 0.001024), (-0.6685, -0.133, 0.001024), (-0.6297, -0.2608, 0.001024), (-0.5668, -0.3787, 0.001024), (-0.482, -0.482, 0.001024), (-0.3787, -0.5668, 0.001024), (-0.2608, -0.6297, 0.001024), (-0.133, -0.6685, 0.001024), (1.854e-07, -0.6816, 0.001024), (0.133, -0.6685, 0.001024), (0.2608, -0.6297, 0.001024), (0.3787, -0.5668, 0.001024), (0.482, -0.482, 0.001024), (0.5668, -0.3787, 0.001024), (0.6297, -0.2608, 0.001024), (0.6685, -0.133, 0.001024), (0.6816, 7.499e-07, 0.001024), (0.6685, 0.133, 0.001024), (0.6297, 0.2608, 0.001024), (0.5668, 0.3787, 0.001024), (0.482, 0.482, 0.001024), (0.3787, 0.5668, 0.001024), (0.2608, 0.6297, 0.001024), (0.133, 0.6685, 0.001024)], [], [(15, 14, 13), (15, 13, 12), (16, 15, 12), (16, 12, 11), (16, 11, 10), (16, 10, 9), (17, 16, 9), (17, 9, 8), (17, 8, 7), (18, 17, 7), (18, 7, 6), (18, 6, 5), (19, 18, 5), (19, 5, 4), (19, 4, 3), (20, 19, 3), (20, 3, 2), (20, 2, 1), (21, 20, 1), (21, 1, 0), (21, 0, 93), (93, 0, 94), (94, 0, 95), (95, 0, 96), (96, 0, 97), (97, 0, 98), (98, 0, 99), (99, 0, 100), (100, 0, 101), (101, 0, 102), (102, 0, 103), (103, 0, 104), (104, 0, 105), (22, 21, 93), (23, 22, 130), (130, 22, 93), (23, 130, 129), (106, 130, 93), (106, 93, 92), (23, 129, 128), (23, 128, 127), (24, 23, 127), (24, 127, 126), (24, 126, 125), (24, 125, 124), (25, 24, 124), (25, 124, 123), (25, 123, 122), (25, 122, 121), (26, 25, 121), (26, 121, 120), (26, 120, 119), (27, 26, 119), (27, 119, 118), (27, 118, 117), (27, 117, 116), (28, 27, 116), (28, 116, 115), (28, 115, 114), (29, 28, 114), (29, 114, 113), (29, 113, 112), (30, 29, 112), (30, 112, 111), (30, 111, 110), (31, 30, 110), (31, 110, 109), (31, 109, 108), (31, 108, 107), (32, 31, 107), (32, 107, 106), (32, 106, 92), (33, 32, 92), (34, 33, 92), (34, 92, 91), (34, 91, 90), (35, 34, 90), (35, 90, 89), (36, 35, 89), (36, 89, 88), (37, 36, 88), (37, 88, 87), (38, 37, 87), (38, 87, 86), (39, 38, 86), (40, 39, 131), (131, 39, 86), (131, 86, 85), (131, 85, 84), (40, 131, 155), (132, 131, 84), (132, 84, 83), (133, 132, 83), (134, 133, 83), (135, 134, 83), (135, 83, 82), (136, 135, 82), (137, 136, 82), (138, 137, 82), (138, 82, 81), (139, 138, 81), (140, 139, 81), (140, 81, 80), (141, 140, 80), (142, 141, 80), (53, 52, 51), (143, 142, 80), (143, 80, 79), (53, 51, 50), (144, 143, 79), (145, 144, 79), (145, 79, 78), (53, 50, 49), (146, 145, 78), (53, 49, 48), (147, 146, 78), (147, 78, 77), (53, 48, 47), (148, 147, 77), (53, 47, 46), (149, 148, 77), (53, 46, 45), (149, 77, 76), (150, 149, 76), (53, 45, 44), (151, 150, 76), (53, 44, 43), (152, 151, 76), (53, 43, 42), (152, 76, 75), (153, 152, 75), (53, 42, 41), (154, 153, 75), (53, 41, 40), (155, 154, 75), (40, 155, 75), (53, 40, 75), (53, 75, 74), (54, 53, 74), (54, 74, 73), (55, 54, 73), (56, 55, 73), (56, 73, 72), (57, 56, 72), (58, 57, 72), (58, 72, 71), (59, 58, 71), (59, 71, 70), (60, 59, 70), (61, 60, 70), (61, 70, 69), (62, 61, 69), (63, 62, 69), (63, 69, 68), (64, 63, 68), (65, 64, 68), (66, 65, 68), (66, 68, 67), (291, 292, 448, 447), (257, 258, 414, 413), (267, 268, 424, 423), (306, 307, 463, 462), (207, 208, 364, 363), (252, 253, 409, 408), (175, 176, 332, 331), (293, 294, 450, 449), (249, 250, 406, 405), (285, 286, 442, 441), (282, 283, 439, 438), (243, 244, 400, 399), (211, 212, 368, 367), (182, 183, 339, 338), (160, 161, 317, 316), (157, 158, 314, 313), (263, 264, 420, 419), (190, 191, 347, 346), (212, 213, 369, 368), (240, 241, 397, 396), (276, 277, 433, 432), (223, 224, 380, 379), (300, 301, 457, 456), (288, 289, 445, 444), (297, 298, 454, 453), (238, 239, 395, 394), (179, 180, 336, 335), (214, 215, 371, 370), (230, 231, 387, 386), (220, 221, 377, 376), (172, 173, 329, 328), (167, 168, 324, 323), (225, 226, 382, 381), (159, 160, 316, 315), (302, 303, 459, 458), (270, 271, 427, 426), (194, 195, 351, 350), (248, 249, 405, 404), (283, 284, 440, 439), (229, 230, 386, 385), (259, 260, 416, 415), (237, 238, 394, 393), (242, 243, 399, 398), (192, 193, 349, 348), (292, 293, 449, 448), (201, 202, 358, 357), (199, 200, 356, 355), (250, 251, 407, 406), (235, 236, 392, 391), (170, 171, 327, 326), (168, 169, 325, 324), (265, 266, 422, 421), (187, 188, 344, 343), (256, 257, 413, 412), (209, 210, 366, 365), (295, 296, 452, 451), (177, 178, 334, 333), (298, 299, 455, 454), (185, 186, 342, 341), (163, 164, 320, 319), (204, 205, 361, 360), (206, 207, 363, 362), (290, 291, 447, 446), (231, 232, 388, 387), (233, 234, 390, 389), (174, 175, 331, 330), (219, 220, 376, 375), (244, 245, 401, 400), (271, 272, 428, 427), (279, 280, 436, 435), (222, 223, 379, 378), (197, 198, 354, 353), (181, 182, 338, 337), (164, 165, 321, 320), (305, 306, 462, 461), (253, 254, 410, 409), (268, 269, 425, 424), (202, 203, 359, 358), (296, 297, 453, 452), (251, 252, 408, 407), (310, 311, 467, 466), (307, 308, 464, 463), (221, 222, 378, 377), (309, 310, 466, 465), (227, 228, 384, 383), (189, 190, 346, 345), (191, 192, 348, 347), (210, 211, 367, 366), (226, 227, 383, 382), (161, 162, 318, 317), (217, 218, 374, 373), (258, 259, 415, 414), (178, 179, 335, 334), (224, 225, 381, 380), (275, 276, 432, 431), (284, 285, 441, 440), (176, 177, 333, 332), (166, 167, 323, 322), (213, 214, 370, 369), (156, 157, 313, 312), (264, 265, 421, 420), (171, 172, 328, 327), (200, 201, 357, 356), (277, 278, 434, 433), (273, 274, 430, 429), (303, 304, 460, 459), (195, 196, 352, 351), (186, 187, 343, 342), (183, 184, 340, 339), (236, 237, 393, 392), (301, 302, 458, 457), (262, 263, 419, 418), (158, 159, 315, 314), (239, 240, 396, 395), (218, 219, 375, 374), (234, 235, 391, 390), (289, 290, 446, 445), (246, 247, 403, 402), (196, 197, 353, 352), (169, 170, 326, 325), (208, 209, 365, 364), (254, 255, 411, 410), (272, 273, 429, 428), (241, 242, 398, 397), (281, 282, 438, 437), (299, 300, 456, 455), (198, 199, 355, 354), (173, 174, 330, 329), (294, 295, 451, 450), (232, 233, 389, 388), (308, 309, 465, 464), (260, 261, 417, 416), (215, 216, 372, 371), (261, 156, 312, 417), (255, 256, 412, 411), (266, 267, 423, 422), (216, 217, 373, 372), (188, 189, 345, 344), (304, 305, 461, 460), (193, 194, 350, 349), (184, 185, 341, 340), (247, 248, 404, 403), (245, 246, 402, 401), (287, 288, 444, 443), (205, 206, 362, 361), (280, 281, 437, 436), (311, 287, 443, 467), (228, 229, 385, 384), (203, 204, 360, 359), (162, 163, 319, 318), (274, 275, 431, 430), (278, 279, 435, 434), (269, 270, 426, 425), (286, 262, 418, 442), (180, 181, 337, 336), (165, 166, 322, 321), (110, 111, 267, 266), (99, 100, 256, 255), (105, 0, 156, 261), (59, 60, 216, 215), (104, 105, 261, 260), (152, 153, 309, 308), (76, 77, 233, 232), (138, 139, 295, 294), (17, 18, 174, 173), (42, 43, 199, 198), (143, 144, 300, 299), (125, 126, 282, 281), (85, 86, 242, 241), (116, 117, 273, 272), (98, 99, 255, 254), (52, 53, 209, 208), (13, 14, 170, 169), (40, 41, 197, 196), (90, 91, 247, 246), (133, 134, 290, 289), (78, 79, 235, 234), (62, 63, 219, 218), (83, 84, 240, 239), (2, 3, 159, 158), (106, 107, 263, 262), (145, 146, 302, 301), (80, 81, 237, 236), (27, 28, 184, 183), (30, 31, 187, 186), (39, 40, 196, 195), (147, 148, 304, 303), (117, 118, 274, 273), (121, 122, 278, 277), (44, 45, 201, 200), (15, 16, 172, 171), (108, 109, 265, 264), (0, 1, 157, 156), (57, 58, 214, 213), (10, 11, 167, 166), (20, 21, 177, 176), (128, 129, 285, 284), (119, 120, 276, 275), (68, 69, 225, 224), (22, 23, 179, 178), (102, 103, 259, 258), (61, 62, 218, 217), (5, 6, 162, 161), (70, 71, 227, 226), (54, 55, 211, 210), (35, 36, 192, 191), (33, 34, 190, 189), (71, 72, 228, 227), (153, 154, 310, 309), (65, 66, 222, 221), (151, 152, 308, 307), (154, 155, 311, 310), (95, 96, 252, 251), (140, 141, 297, 296), (46, 47, 203, 202), (112, 113, 269, 268), (97, 98, 254, 253), (149, 150, 306, 305), (8, 9, 165, 164), (25, 26, 182, 181), (41, 42, 198, 197), (66, 67, 223, 222), (123, 124, 280, 279), (115, 116, 272, 271), (88, 89, 245, 244), (63, 64, 220, 219), (18, 19, 175, 174), (77, 78, 234, 233), (75, 76, 232, 231), (134, 135, 291, 290), (50, 51, 207, 206), (48, 49, 205, 204), (7, 8, 164, 163), (29, 30, 186, 185), (142, 143, 299, 298), (21, 22, 178, 177), (139, 140, 296, 295), (53, 54, 210, 209), (100, 101, 257, 256), (31, 32, 188, 187), (109, 110, 266, 265), (12, 13, 169, 168), (14, 15, 171, 170), (79, 80, 236, 235), (94, 95, 251, 250), (43, 44, 200, 199), (45, 46, 202, 201), (136, 137, 293, 292), (36, 37, 193, 192), (86, 87, 243, 242), (81, 82, 238, 237), (103, 104, 260, 259), (73, 74, 230, 229), (127, 128, 284, 283), (92, 93, 249, 248), (38, 39, 195, 194), (114, 115, 271, 270), (146, 147, 303, 302), (3, 4, 160, 159), (69, 70, 226, 225), (11, 12, 168, 167), (16, 17, 173, 172), (64, 65, 221, 220), (74, 75, 231, 230), (58, 59, 215, 214), (23, 24, 180, 179), (82, 83, 239, 238), (141, 142, 298, 297), (132, 133, 289, 288), (144, 145, 301, 300), (67, 68, 224, 223), (120, 121, 277, 276), (84, 85, 241, 240), (56, 57, 213, 212), (34, 35, 191, 190), (107, 108, 264, 263), (1, 2, 158, 157), (4, 5, 161, 160), (26, 27, 183, 182), (55, 56, 212, 211), (87, 88, 244, 243), (126, 127, 283, 282), (129, 130, 286, 285), (93, 94, 250, 249), (137, 138, 294, 293), (19, 20, 176, 175), (96, 97, 253, 252), (51, 52, 208, 207), (150, 151, 307, 306), (111, 112, 268, 267), (101, 102, 258, 257), (135, 136, 292, 291), (9, 10, 166, 165), (24, 25, 181, 180), (130, 106, 262, 286), (113, 114, 270, 269), (122, 123, 279, 278), (118, 119, 275, 274), (6, 7, 163, 162), (47, 48, 204, 203), (72, 73, 229, 228), (155, 131, 287, 311), (124, 125, 281, 280), (49, 50, 206, 205), (131, 132, 288, 287), (89, 90, 246, 245), (91, 92, 248, 247), (28, 29, 185, 184), (37, 38, 194, 193), (148, 149, 305, 304), (32, 33, 189, 188), (60, 61, 217, 216), (327, 325, 326), (327, 324, 325), (328, 324, 327), (328, 323, 324), (328, 322, 323), (328, 321, 322), (329, 321, 328), (329, 320, 321), (329, 319, 320), (330, 319, 329), (330, 318, 319), (330, 317, 318), (331, 317, 330), (331, 316, 317), (331, 315, 316), (332, 315, 331), (332, 314, 315), (332, 313, 314), (333, 313, 332), (333, 312, 313), (333, 405, 312), (405, 406, 312), (406, 407, 312), (407, 408, 312), (408, 409, 312), (409, 410, 312), (410, 411, 312), (411, 412, 312), (412, 413, 312), (413, 414, 312), (414, 415, 312), (415, 416, 312), (416, 417, 312), (334, 405, 333), (335, 442, 334), (442, 405, 334), (335, 441, 442), (418, 405, 442), (418, 404, 405), (335, 440, 441), (335, 439, 440), (336, 439, 335), (336, 438, 439), (336, 437, 438), (336, 436, 437), (337, 436, 336), (337, 435, 436), (337, 434, 435), (337, 433, 434), (338, 433, 337), (338, 432, 433), (338, 431, 432), (339, 431, 338), (339, 430, 431), (339, 429, 430), (339, 428, 429), (340, 428, 339), (340, 427, 428), (340, 426, 427), (341, 426, 340), (341, 425, 426), (341, 424, 425), (342, 424, 341), (342, 423, 424), (342, 422, 423), (343, 422, 342), (343, 421, 422), (343, 420, 421), (343, 419, 420), (344, 419, 343), (344, 418, 419), (344, 404, 418), (345, 404, 344), (346, 404, 345), (346, 403, 404), (346, 402, 403), (347, 402, 346), (347, 401, 402), (348, 401, 347), (348, 400, 401), (349, 400, 348), (349, 399, 400), (350, 399, 349), (350, 398, 399), (351, 398, 350), (352, 443, 351), (443, 398, 351), (443, 397, 398), (443, 396, 397), (352, 467, 443), (444, 396, 443), (444, 395, 396), (445, 395, 444), (446, 395, 445), (447, 395, 446), (447, 394, 395), (448, 394, 447), (449, 394, 448), (450, 394, 449), (450, 393, 394), (451, 393, 450), (452, 393, 451), (452, 392, 393), (453, 392, 452), (454, 392, 453), (365, 363, 364), (455, 392, 454), (455, 391, 392), (365, 362, 363), (456, 391, 455), (457, 391, 456), (457, 390, 391), (365, 361, 362), (458, 390, 457), (365, 360, 361), (459, 390, 458), (459, 389, 390), (365, 359, 360), (460, 389, 459), (365, 358, 359), (461, 389, 460), (365, 357, 358), (461, 388, 389), (462, 388, 461), (365, 356, 357), (463, 388, 462), (365, 355, 356), (464, 388, 463), (365, 354, 355), (464, 387, 388), (465, 387, 464), (365, 353, 354), (466, 387, 465), (365, 352, 353), (467, 387, 466), (352, 387, 467), (365, 387, 352), (365, 386, 387), (366, 386, 365), (366, 385, 386), (367, 385, 366), (368, 385, 367), (368, 384, 385), (369, 384, 368), (370, 384, 369), (370, 383, 384), (371, 383, 370), (371, 382, 383), (372, 382, 371), (373, 382, 372), (373, 381, 382), (374, 381, 373), (375, 381, 374), (375, 380, 381), (376, 380, 375), (377, 380, 376), (378, 380, 377), (378, 379, 380), (471, 493, 494, 1084, 1083), (470, 489, 490, 1051, 1080, 1079), (1085, 495, 496, 1054, 1086), (1045, 482, 483, 1046, 1073, 1072), (1054, 496, 497, 1055, 1087, 1086), (1048, 485, 486, 469, 1076, 1075), (1055, 497, 498, 1056, 1088, 1087), (469, 486, 487, 1049, 1077, 1076), (1037, 473, 474, 1038, 1064, 1063), (1058, 500, 501, 1059, 1091, 1090), (1049, 487, 488, 1050, 1078, 1077), (1038, 474, 475, 1039, 1065, 1064), (1061, 503, 472, 1036, 1062, 1093), (1050, 488, 489, 470, 1079, 1078), (1039, 475, 476, 1040, 1066, 1065), (1060, 502, 503, 1061, 1093, 1092), (1046, 483, 484, 1047, 1074, 1073), (1040, 476, 477, 468, 1067, 1066), (1056, 498, 499, 1057, 1089, 1088), (1044, 481, 482, 1045, 1072, 1071), (468, 477, 478, 1041, 1068, 1067), (1036, 472, 473, 1037, 1063, 1062), (1041, 478, 479, 1042, 1069, 1068), (1053, 492, 493, 471, 1083, 1082), (1057, 499, 500, 1058, 1090, 1089), (1047, 484, 485, 1048, 1075, 1074), (1042, 479, 480, 1043, 1070, 1069), (1085, 1084, 494, 495), (1043, 480, 481, 1044, 1071, 1070), (491, 490, 522, 523), (526, 525, 557, 558), (478, 477, 509, 510), (492, 491, 523, 524), (479, 478, 510, 511), (493, 492, 524, 525), (480, 479, 511, 512), (494, 493, 525, 526), (481, 480, 512, 513), (495, 494, 526, 527), (482, 481, 513, 514), (496, 495, 527, 528), (483, 482, 514, 515), (497, 496, 528, 529), (484, 483, 515, 516), (498, 497, 529, 530), (485, 484, 516, 517), (499, 498, 530, 531), (486, 485, 517, 518), (473, 472, 504, 505), (500, 499, 531, 532), (487, 486, 518, 519), (474, 473, 505, 506), (501, 500, 532, 533), (488, 487, 519, 520), (475, 474, 506, 507), (502, 501, 533, 534), (489, 488, 520, 521), (476, 475, 507, 508), (503, 502, 534, 535), (490, 489, 521, 522), (477, 476, 508, 509), (472, 503, 535, 504), (537, 536, 567, 566, 565, 564, 563, 562, 561, 560, 559, 558, 557, 556, 555, 554, 553, 552, 551, 550, 549, 548, 547, 546, 545, 544, 543, 542, 541, 540, 539, 538), (513, 512, 544, 545), (527, 526, 558, 559), (514, 513, 545, 546), (528, 527, 559, 560), (515, 514, 546, 547), (529, 528, 560, 561), (516, 515, 547, 548), (530, 529, 561, 562), (517, 516, 548, 549), (531, 530, 562, 563), (518, 517, 549, 550), (505, 504, 536, 537), (532, 531, 563, 564), (519, 518, 550, 551), (506, 505, 537, 538), (533, 532, 564, 565), (520, 519, 551, 552), (507, 506, 538, 539), (534, 533, 565, 566), (521, 520, 552, 553), (508, 507, 539, 540), (535, 534, 566, 567), (522, 521, 553, 554), (509, 508, 540, 541), (504, 535, 567, 536), (523, 522, 554, 555), (510, 509, 541, 542), (524, 523, 555, 556), (511, 510, 542, 543), (525, 524, 556, 557), (512, 511, 543, 544), (583, 581, 582), (583, 580, 581), (584, 580, 583), (584, 579, 580), (584, 578, 579), (584, 577, 578), (585, 577, 584), (585, 576, 577), (585, 575, 576), (586, 575, 585), (586, 574, 575), (586, 573, 574), (587, 573, 586), (587, 572, 573), (587, 571, 572), (588, 571, 587), (588, 570, 571), (588, 569, 570), (589, 569, 588), (589, 568, 569), (589, 661, 568), (661, 662, 568), (662, 663, 568), (663, 664, 568), (664, 665, 568), (665, 666, 568), (666, 667, 568), (667, 668, 568), (668, 669, 568), (669, 670, 568), (670, 671, 568), (671, 672, 568), (672, 673, 568), (590, 661, 589), (591, 698, 590), (698, 661, 590), (591, 697, 698), (674, 661, 698), (674, 660, 661), (591, 696, 697), (591, 695, 696), (592, 695, 591), (592, 694, 695), (592, 693, 694), (592, 692, 693), (593, 692, 592), (593, 691, 692), (593, 690, 691), (593, 689, 690), (594, 689, 593), (594, 688, 689), (594, 687, 688), (595, 687, 594), (595, 686, 687), (595, 685, 686), (595, 684, 685), (596, 684, 595), (596, 683, 684), (596, 682, 683), (597, 682, 596), (597, 681, 682), (597, 680, 681), (598, 680, 597), (598, 679, 680), (598, 678, 679), (599, 678, 598), (599, 677, 678), (599, 676, 677), (599, 675, 676), (600, 675, 599), (600, 674, 675), (600, 660, 674), (601, 660, 600), (602, 660, 601), (602, 659, 660), (602, 658, 659), (603, 658, 602), (603, 657, 658), (604, 657, 603), (604, 656, 657), (605, 656, 604), (605, 655, 656), (606, 655, 605), (606, 654, 655), (607, 654, 606), (608, 699, 607), (699, 654, 607), (699, 653, 654), (699, 652, 653), (608, 723, 699), (700, 652, 699), (700, 651, 652), (701, 651, 700), (702, 651, 701), (703, 651, 702), (703, 650, 651), (704, 650, 703), (705, 650, 704), (706, 650, 705), (706, 649, 650), (707, 649, 706), (708, 649, 707), (708, 648, 649), (709, 648, 708), (710, 648, 709), (621, 619, 620), (711, 648, 710), (711, 647, 648), (621, 618, 619), (712, 647, 711), (713, 647, 712), (713, 646, 647), (621, 617, 618), (714, 646, 713), (621, 616, 617), (715, 646, 714), (715, 645, 646), (621, 615, 616), (716, 645, 715), (621, 614, 615), (717, 645, 716), (621, 613, 614), (717, 644, 645), (718, 644, 717), (621, 612, 613), (719, 644, 718), (621, 611, 612), (720, 644, 719), (621, 610, 611), (720, 643, 644), (721, 643, 720), (621, 609, 610), (722, 643, 721), (621, 608, 609), (723, 643, 722), (608, 643, 723), (621, 643, 608), (621, 642, 643), (622, 642, 621), (622, 641, 642), (623, 641, 622), (624, 641, 623), (624, 640, 641), (625, 640, 624), (626, 640, 625), (626, 639, 640), (627, 639, 626), (627, 638, 639), (628, 638, 627), (629, 638, 628), (629, 637, 638), (630, 637, 629), (631, 637, 630), (631, 636, 637), (632, 636, 631), (633, 636, 632), (634, 636, 633), (634, 635, 636), (859, 1015, 1016, 860), (825, 981, 982, 826), (835, 991, 992, 836), (874, 1030, 1031, 875), (775, 931, 932, 776), (820, 976, 977, 821), (743, 899, 900, 744), (861, 1017, 1018, 862), (817, 973, 974, 818), (853, 1009, 1010, 854), (850, 1006, 1007, 851), (811, 967, 968, 812), (779, 935, 936, 780), (750, 906, 907, 751), (728, 884, 885, 729), (725, 881, 882, 726), (831, 987, 988, 832), (758, 914, 915, 759), (780, 936, 937, 781), (808, 964, 965, 809), (844, 1000, 1001, 845), (791, 947, 948, 792), (868, 1024, 1025, 869), (856, 1012, 1013, 857), (865, 1021, 1022, 866), (806, 962, 963, 807), (747, 903, 904, 748), (782, 938, 939, 783), (798, 954, 955, 799), (788, 944, 945, 789), (740, 896, 897, 741), (735, 891, 892, 736), (793, 949, 950, 794), (727, 883, 884, 728), (870, 1026, 1027, 871), (838, 994, 995, 839), (762, 918, 919, 763), (816, 972, 973, 817), (851, 1007, 1008, 852), (797, 953, 954, 798), (827, 983, 984, 828), (805, 961, 962, 806), (810, 966, 967, 811), (760, 916, 917, 761), (860, 1016, 1017, 861), (769, 925, 926, 770), (767, 923, 924, 768), (818, 974, 975, 819), (803, 959, 960, 804), (738, 894, 895, 739), (736, 892, 893, 737), (833, 989, 990, 834), (755, 911, 912, 756), (824, 980, 981, 825), (777, 933, 934, 778), (863, 1019, 1020, 864), (745, 901, 902, 746), (866, 1022, 1023, 867), (753, 909, 910, 754), (731, 887, 888, 732), (772, 928, 929, 773), (774, 930, 931, 775), (858, 1014, 1015, 859), (799, 955, 956, 800), (801, 957, 958, 802), (742, 898, 899, 743), (787, 943, 944, 788), (812, 968, 969, 813), (839, 995, 996, 840), (847, 1003, 1004, 848), (790, 946, 947, 791), (765, 921, 922, 766), (749, 905, 906, 750), (732, 888, 889, 733), (873, 1029, 1030, 874), (821, 977, 978, 822), (836, 992, 993, 837), (770, 926, 927, 771), (864, 1020, 1021, 865), (819, 975, 976, 820), (878, 1034, 1035, 879), (875, 1031, 1032, 876), (789, 945, 946, 790), (877, 1033, 1034, 878), (795, 951, 952, 796), (757, 913, 914, 758), (759, 915, 916, 760), (778, 934, 935, 779), (794, 950, 951, 795), (729, 885, 886, 730), (785, 941, 942, 786), (826, 982, 983, 827), (746, 902, 903, 747), (792, 948, 949, 793), (843, 999, 1000, 844), (852, 1008, 1009, 853), (744, 900, 901, 745), (734, 890, 891, 735), (781, 937, 938, 782), (724, 880, 881, 725), (832, 988, 989, 833), (739, 895, 896, 740), (768, 924, 925, 769), (845, 1001, 1002, 846), (841, 997, 998, 842), (871, 1027, 1028, 872), (763, 919, 920, 764), (754, 910, 911, 755), (751, 907, 908, 752), (804, 960, 961, 805), (869, 1025, 1026, 870), (830, 986, 987, 831), (726, 882, 883, 727), (807, 963, 964, 808), (786, 942, 943, 787), (802, 958, 959, 803), (857, 1013, 1014, 858), (814, 970, 971, 815), (764, 920, 921, 765), (737, 893, 894, 738), (776, 932, 933, 777), (822, 978, 979, 823), (840, 996, 997, 841), (809, 965, 966, 810), (849, 1005, 1006, 850), (867, 1023, 1024, 868), (766, 922, 923, 767), (741, 897, 898, 742), (862, 1018, 1019, 863), (800, 956, 957, 801), (876, 1032, 1033, 877), (828, 984, 985, 829), (783, 939, 940, 784), (829, 985, 880, 724), (823, 979, 980, 824), (834, 990, 991, 835), (784, 940, 941, 785), (756, 912, 913, 757), (872, 1028, 1029, 873), (761, 917, 918, 762), (752, 908, 909, 753), (815, 971, 972, 816), (813, 969, 970, 814), (855, 1011, 1012, 856), (773, 929, 930, 774), (848, 1004, 1005, 849), (879, 1035, 1011, 855), (796, 952, 953, 797), (771, 927, 928, 772), (730, 886, 887, 731), (842, 998, 999, 843), (846, 1002, 1003, 847), (837, 993, 994, 838), (854, 1010, 986, 830), (748, 904, 905, 749), (733, 889, 890, 734), (678, 834, 835, 679), (667, 823, 824, 668), (673, 829, 724, 568), (627, 783, 784, 628), (672, 828, 829, 673), (720, 876, 877, 721), (644, 800, 801, 645), (706, 862, 863, 707), (585, 741, 742, 586), (610, 766, 767, 611), (711, 867, 868, 712), (693, 849, 850, 694), (653, 809, 810, 654), (684, 840, 841, 685), (666, 822, 823, 667), (620, 776, 777, 621), (581, 737, 738, 582), (608, 764, 765, 609), (658, 814, 815, 659), (701, 857, 858, 702), (646, 802, 803, 647), (630, 786, 787, 631), (651, 807, 808, 652), (570, 726, 727, 571), (674, 830, 831, 675), (713, 869, 870, 714), (648, 804, 805, 649), (595, 751, 752, 596), (598, 754, 755, 599), (607, 763, 764, 608), (715, 871, 872, 716), (685, 841, 842, 686), (689, 845, 846, 690), (612, 768, 769, 613), (583, 739, 740, 584), (676, 832, 833, 677), (568, 724, 725, 569), (625, 781, 782, 626), (578, 734, 735, 579), (588, 744, 745, 589), (696, 852, 853, 697), (687, 843, 844, 688), (636, 792, 793, 637), (590, 746, 747, 591), (670, 826, 827, 671), (629, 785, 786, 630), (573, 729, 730, 574), (638, 794, 795, 639), (622, 778, 779, 623), (603, 759, 760, 604), (601, 757, 758, 602), (639, 795, 796, 640), (721, 877, 878, 722), (633, 789, 790, 634), (719, 875, 876, 720), (722, 878, 879, 723), (663, 819, 820, 664), (708, 864, 865, 709), (614, 770, 771, 615), (680, 836, 837, 681), (665, 821, 822, 666), (717, 873, 874, 718), (576, 732, 733, 577), (593, 749, 750, 594), (609, 765, 766, 610), (634, 790, 791, 635), (691, 847, 848, 692), (683, 839, 840, 684), (656, 812, 813, 657), (631, 787, 788, 632), (586, 742, 743, 587), (645, 801, 802, 646), (643, 799, 800, 644), (702, 858, 859, 703), (618, 774, 775, 619), (616, 772, 773, 617), (575, 731, 732, 576), (597, 753, 754, 598), (710, 866, 867, 711), (589, 745, 746, 590), (707, 863, 864, 708), (621, 777, 778, 622), (668, 824, 825, 669), (599, 755, 756, 600), (677, 833, 834, 678), (580, 736, 737, 581), (582, 738, 739, 583), (647, 803, 804, 648), (662, 818, 819, 663), (611, 767, 768, 612), (613, 769, 770, 614), (704, 860, 861, 705), (604, 760, 761, 605), (654, 810, 811, 655), (649, 805, 806, 650), (671, 827, 828, 672), (641, 797, 798, 642), (695, 851, 852, 696), (660, 816, 817, 661), (606, 762, 763, 607), (682, 838, 839, 683), (714, 870, 871, 715), (571, 727, 728, 572), (637, 793, 794, 638), (579, 735, 736, 580), (584, 740, 741, 585), (632, 788, 789, 633), (642, 798, 799, 643), (626, 782, 783, 627), (591, 747, 748, 592), (650, 806, 807, 651), (709, 865, 866, 710), (700, 856, 857, 701), (712, 868, 869, 713), (635, 791, 792, 636), (688, 844, 845, 689), (652, 808, 809, 653), (624, 780, 781, 625), (602, 758, 759, 603), (675, 831, 832, 676), (569, 725, 726, 570), (572, 728, 729, 573), (594, 750, 751, 595), (623, 779, 780, 624), (655, 811, 812, 656), (694, 850, 851, 695), (697, 853, 854, 698), (661, 817, 818, 662), (705, 861, 862, 706), (587, 743, 744, 588), (664, 820, 821, 665), (619, 775, 776, 620), (718, 874, 875, 719), (679, 835, 836, 680), (669, 825, 826, 670), (703, 859, 860, 704), (577, 733, 734, 578), (592, 748, 749, 593), (698, 854, 830, 674), (681, 837, 838, 682), (690, 846, 847, 691), (686, 842, 843, 687), (574, 730, 731, 575), (615, 771, 772, 616), (640, 796, 797, 641), (723, 879, 855, 699), (692, 848, 849, 693), (617, 773, 774, 618), (699, 855, 856, 700), (657, 813, 814, 658), (659, 815, 816, 660), (596, 752, 753, 597), (605, 761, 762, 606), (716, 872, 873, 717), (600, 756, 757, 601), (628, 784, 785, 629), (895, 894, 893), (895, 893, 892), (896, 895, 892), (896, 892, 891), (896, 891, 890), (896, 890, 889), (897, 896, 889), (897, 889, 888), (897, 888, 887), (898, 897, 887), (898, 887, 886), (898, 886, 885), (899, 898, 885), (899, 885, 884), (899, 884, 883), (900, 899, 883), (900, 883, 882), (900, 882, 881), (901, 900, 881), (901, 881, 880), (901, 880, 973), (973, 880, 974), (974, 880, 975), (975, 880, 976), (976, 880, 977), (977, 880, 978), (978, 880, 979), (979, 880, 980), (980, 880, 981), (981, 880, 982), (982, 880, 983), (983, 880, 984), (984, 880, 985), (902, 901, 973), (903, 902, 1010), (1010, 902, 973), (903, 1010, 1009), (986, 1010, 973), (986, 973, 972), (903, 1009, 1008), (903, 1008, 1007), (904, 903, 1007), (904, 1007, 1006), (904, 1006, 1005), (904, 1005, 1004), (905, 904, 1004), (905, 1004, 1003), (905, 1003, 1002), (905, 1002, 1001), (906, 905, 1001), (906, 1001, 1000), (906, 1000, 999), (907, 906, 999), (907, 999, 998), (907, 998, 997), (907, 997, 996), (908, 907, 996), (908, 996, 995), (908, 995, 994), (909, 908, 994), (909, 994, 993), (909, 993, 992), (910, 909, 992), (910, 992, 991), (910, 991, 990), (911, 910, 990), (911, 990, 989), (911, 989, 988), (911, 988, 987), (912, 911, 987), (912, 987, 986), (912, 986, 972), (913, 912, 972), (914, 913, 972), (914, 972, 971), (914, 971, 970), (915, 914, 970), (915, 970, 969), (916, 915, 969), (916, 969, 968), (917, 916, 968), (917, 968, 967), (918, 917, 967), (918, 967, 966), (919, 918, 966), (920, 919, 1011), (1011, 919, 966), (1011, 966, 965), (1011, 965, 964), (920, 1011, 1035), (1012, 1011, 964), (1012, 964, 963), (1013, 1012, 963), (1014, 1013, 963), (1015, 1014, 963), (1015, 963, 962), (1016, 1015, 962), (1017, 1016, 962), (1018, 1017, 962), (1018, 962, 961), (1019, 1018, 961), (1020, 1019, 961), (1020, 961, 960), (1021, 1020, 960), (1022, 1021, 960), (933, 932, 931), (1023, 1022, 960), (1023, 960, 959), (933, 931, 930), (1024, 1023, 959), (1025, 1024, 959), (1025, 959, 958), (933, 930, 929), (1026, 1025, 958), (933, 929, 928), (1027, 1026, 958), (1027, 958, 957), (933, 928, 927), (1028, 1027, 957), (933, 927, 926), (1029, 1028, 957), (933, 926, 925), (1029, 957, 956), (1030, 1029, 956), (933, 925, 924), (1031, 1030, 956), (933, 924, 923), (1032, 1031, 956), (933, 923, 922), (1032, 956, 955), (1033, 1032, 955), (933, 922, 921), (1034, 1033, 955), (933, 921, 920), (1035, 1034, 955), (920, 1035, 955), (933, 920, 955), (933, 955, 954), (934, 933, 954), (934, 954, 953), (935, 934, 953), (936, 935, 953), (936, 953, 952), (937, 936, 952), (938, 937, 952), (938, 952, 951), (939, 938, 951), (939, 951, 950), (940, 939, 950), (941, 940, 950), (941, 950, 949), (942, 941, 949), (943, 942, 949), (943, 949, 948), (944, 943, 948), (945, 944, 948), (946, 945, 948), (946, 948, 947), (1081, 1113, 1112, 1080), (1116, 1148, 1147, 1115), (1068, 1100, 1099, 1067), (1082, 1114, 1113, 1081), (1069, 1101, 1100, 1068), (1083, 1115, 1114, 1082), (1070, 1102, 1101, 1069), (1084, 1116, 1115, 1083), (1071, 1103, 1102, 1070), (1085, 1117, 1116, 1084), (1072, 1104, 1103, 1071), (1086, 1118, 1117, 1085), (1073, 1105, 1104, 1072), (1087, 1119, 1118, 1086), (1074, 1106, 1105, 1073), (1088, 1120, 1119, 1087), (1075, 1107, 1106, 1074), (1089, 1121, 1120, 1088), (1076, 1108, 1107, 1075), (1063, 1095, 1094, 1062), (1090, 1122, 1121, 1089), (1077, 1109, 1108, 1076), (1064, 1096, 1095, 1063), (1091, 1123, 1122, 1090), (1078, 1110, 1109, 1077), (1065, 1097, 1096, 1064), (1092, 1124, 1123, 1091), (1079, 1111, 1110, 1078), (1066, 1098, 1097, 1065), (1093, 1125, 1124, 1092), (1080, 1112, 1111, 1079), (1067, 1099, 1098, 1066), (1062, 1094, 1125, 1093), (1127, 1128, 1129, 1130, 1131, 1132, 1133, 1134, 1135, 1136, 1137, 1138, 1139, 1140, 1141, 1142, 1143, 1144, 1145, 1146, 1147, 1148, 1149, 1150, 1151, 1152, 1153, 1154, 1155, 1156, 1157, 1126), (1103, 1135, 1134, 1102), (1117, 1149, 1148, 1116), (1104, 1136, 1135, 1103), (1118, 1150, 1149, 1117), (1105, 1137, 1136, 1104), (1119, 1151, 1150, 1118), (1106, 1138, 1137, 1105), (1120, 1152, 1151, 1119), (1107, 1139, 1138, 1106), (1121, 1153, 1152, 1120), (1108, 1140, 1139, 1107), (1095, 1127, 1126, 1094), (1122, 1154, 1153, 1121), (1109, 1141, 1140, 1108), (1096, 1128, 1127, 1095), (1123, 1155, 1154, 1122), (1110, 1142, 1141, 1109), (1097, 1129, 1128, 1096), (1124, 1156, 1155, 1123), (1111, 1143, 1142, 1110), (1098, 1130, 1129, 1097), (1125, 1157, 1156, 1124), (1112, 1144, 1143, 1111), (1099, 1131, 1130, 1098), (1094, 1126, 1157, 1125), (1113, 1145, 1144, 1112), (1100, 1132, 1131, 1099), (1114, 1146, 1145, 1113), (1101, 1133, 1132, 1100), (1115, 1147, 1146, 1114), (1102, 1134, 1133, 1101), (1059, 501, 502, 1060, 1092, 1091), (1051, 490, 491, 1052, 1081, 1080), (1052, 491, 492, 1053, 1082, 1081)])
me_cutext.materials.append(mat_gold)
me_cutext.use_remesh_preserve_volume = False
me_cutext.use_remesh_preserve_attributes = False
me_cutext.use_mirror_vertex_groups = False
me_cutext.auto_texspace = False
me_cutext.update()

# ---- objects
ob_text = bpy.data.objects.new('Text', me_cutext)
ob_lamp = bpy.data.objects.new('Lamp', light_lamp)
ob_camera = bpy.data.objects.new('Camera', cam_camera)

# ---- transforms, parenting, visibility, modifiers, constraints
ob_text.location = (0.0, 0.0, -0.006625)
ob_text.lineart.crease_threshold = 0.0
ob_lamp.location = (4.076, 1.005, 5.904)
ob_lamp.rotation_euler = (0.6503, 0.05522, 1.866)
ob_lamp.lock_rotations_4d = False
ob_lamp.empty_display_type = 'ARROWS'
ob_lamp.color = (0.0, 0.0, 0.0, 0.0)
ob_lamp.lineart.crease_threshold = 0.0
ob_camera.location = (6.93, -4.994, 7.297)
ob_camera.rotation_euler = (0.7943, -2.094e-05, 0.948)
ob_camera.lock_rotations_4d = False
ob_camera.empty_display_type = 'ARROWS'
ob_camera.color = (0.0, 0.0, 0.0, 0.0)
ob_camera.display_type = 'WIRE'
ob_camera.lineart.crease_threshold = 0.0

# ---- collection membership
col_collection_1.objects.link(ob_text)
col_collection_1.objects.link(ob_lamp)
col_collection_1.objects.link(ob_camera)

# ---- scene / render settings (as saved in the file)
scene.camera = ob_camera
scene.frame_start = 1; scene.frame_end = 250; scene.frame_set(1)
scene.render.engine = 'CYCLES'
scene.render.resolution_percentage = 50
scene.render.dither_intensity = 0.0
scene.cycles.use_denoising = False
scene.cycles.samples = 128
scene.cycles.sampling_pattern = 'TABULATED_SOBOL'
scene.cycles.use_adaptive_sampling = False
scene.cycles.use_light_tree = False
scene.cycles.blur_glossy = 0.0
scene.cycles.sample_clamp_indirect = 0.0
scene.view_settings.view_transform = 'Standard'
bpy.context.view_layer.update()
